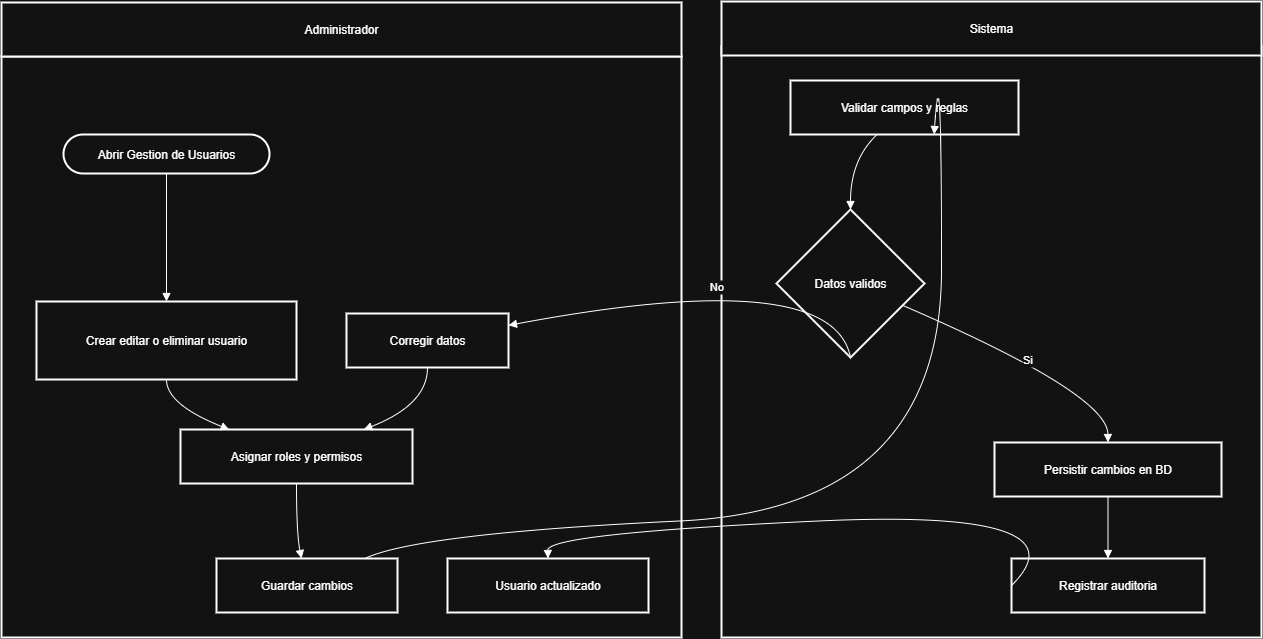

The diagram above was exported from draw.io. Its source (the exported page's mxGraphModel, read from the mxfile embedded in the PNG):
<mxGraphModel dx="1773" dy="983" grid="1" gridSize="10" guides="1" tooltips="1" connect="1" arrows="1" fold="1" page="1" pageScale="1" pageWidth="827" pageHeight="1169" math="0" shadow="0">
  <root>
    <mxCell id="0" />
    <mxCell id="1" parent="0" />
    <mxCell id="6txgQEcCaAIme8khXJOC-62" value="" style="whiteSpace=wrap;strokeWidth=2;" vertex="1" parent="1">
      <mxGeometry x="20" y="180" width="680" height="581" as="geometry" />
    </mxCell>
    <mxCell id="6txgQEcCaAIme8khXJOC-63" value="" style="whiteSpace=wrap;strokeWidth=2;" vertex="1" parent="1">
      <mxGeometry x="740" y="170" width="540" height="591" as="geometry" />
    </mxCell>
    <mxCell id="6txgQEcCaAIme8khXJOC-64" value="Sistema" style="whiteSpace=wrap;strokeWidth=2;" vertex="1" parent="1">
      <mxGeometry x="740" y="125" width="540" height="54" as="geometry" />
    </mxCell>
    <mxCell id="6txgQEcCaAIme8khXJOC-65" value="Administrador" style="whiteSpace=wrap;strokeWidth=2;" vertex="1" parent="1">
      <mxGeometry x="20" y="126" width="680" height="54" as="geometry" />
    </mxCell>
    <mxCell id="6txgQEcCaAIme8khXJOC-66" value="Validar campos y reglas" style="whiteSpace=wrap;strokeWidth=2;" vertex="1" parent="1">
      <mxGeometry x="809" y="204" width="228" height="54" as="geometry" />
    </mxCell>
    <mxCell id="6txgQEcCaAIme8khXJOC-67" value="Datos validos" style="rhombus;strokeWidth=2;whiteSpace=wrap;" vertex="1" parent="1">
      <mxGeometry x="795" y="333" width="148" height="148" as="geometry" />
    </mxCell>
    <mxCell id="6txgQEcCaAIme8khXJOC-68" value="Persistir cambios en BD" style="whiteSpace=wrap;strokeWidth=2;" vertex="1" parent="1">
      <mxGeometry x="1013" y="566" width="227" height="54" as="geometry" />
    </mxCell>
    <mxCell id="6txgQEcCaAIme8khXJOC-69" value="Registrar auditoria" style="whiteSpace=wrap;strokeWidth=2;" vertex="1" parent="1">
      <mxGeometry x="1030" y="682" width="193" height="54" as="geometry" />
    </mxCell>
    <mxCell id="6txgQEcCaAIme8khXJOC-70" value="Abrir Gestion de Usuarios" style="rounded=1;whiteSpace=wrap;arcSize=50;strokeWidth=2;" vertex="1" parent="1">
      <mxGeometry x="82" y="258" width="206" height="39" as="geometry" />
    </mxCell>
    <mxCell id="6txgQEcCaAIme8khXJOC-71" value="Crear editar o eliminar usuario" style="whiteSpace=wrap;strokeWidth=2;" vertex="1" parent="1">
      <mxGeometry x="55" y="425" width="260" height="78" as="geometry" />
    </mxCell>
    <mxCell id="6txgQEcCaAIme8khXJOC-72" value="Asignar roles y permisos" style="whiteSpace=wrap;strokeWidth=2;" vertex="1" parent="1">
      <mxGeometry x="199" y="553" width="232" height="54" as="geometry" />
    </mxCell>
    <mxCell id="6txgQEcCaAIme8khXJOC-73" value="Guardar cambios" style="whiteSpace=wrap;strokeWidth=2;" vertex="1" parent="1">
      <mxGeometry x="235" y="682" width="181" height="54" as="geometry" />
    </mxCell>
    <mxCell id="6txgQEcCaAIme8khXJOC-74" value="Usuario actualizado" style="whiteSpace=wrap;strokeWidth=2;" vertex="1" parent="1">
      <mxGeometry x="466" y="682" width="201" height="54" as="geometry" />
    </mxCell>
    <mxCell id="6txgQEcCaAIme8khXJOC-75" value="Corregir datos" style="whiteSpace=wrap;strokeWidth=2;" vertex="1" parent="1">
      <mxGeometry x="365" y="437" width="162" height="54" as="geometry" />
    </mxCell>
    <mxCell id="6txgQEcCaAIme8khXJOC-76" value="" style="curved=1;startArrow=none;endArrow=block;exitX=0.5;exitY=1.01;entryX=0.5;entryY=0;rounded=0;" edge="1" parent="1" source="6txgQEcCaAIme8khXJOC-70" target="6txgQEcCaAIme8khXJOC-71">
      <mxGeometry relative="1" as="geometry">
        <Array as="points" />
      </mxGeometry>
    </mxCell>
    <mxCell id="6txgQEcCaAIme8khXJOC-77" value="" style="curved=1;startArrow=none;endArrow=block;exitX=0.5;exitY=1;entryX=0.21;entryY=0;rounded=0;" edge="1" parent="1" source="6txgQEcCaAIme8khXJOC-71" target="6txgQEcCaAIme8khXJOC-72">
      <mxGeometry relative="1" as="geometry">
        <Array as="points">
          <mxPoint x="185" y="528" />
        </Array>
      </mxGeometry>
    </mxCell>
    <mxCell id="6txgQEcCaAIme8khXJOC-78" value="" style="curved=1;startArrow=none;endArrow=block;exitX=0.5;exitY=1;entryX=0.47;entryY=0;rounded=0;" edge="1" parent="1" source="6txgQEcCaAIme8khXJOC-72" target="6txgQEcCaAIme8khXJOC-73">
      <mxGeometry relative="1" as="geometry">
        <Array as="points">
          <mxPoint x="315" y="657" />
        </Array>
      </mxGeometry>
    </mxCell>
    <mxCell id="6txgQEcCaAIme8khXJOC-79" value="" style="curved=1;startArrow=none;endArrow=block;exitX=0.82;exitY=0;entryX=0.63;entryY=1;rounded=0;" edge="1" parent="1" source="6txgQEcCaAIme8khXJOC-73" target="6txgQEcCaAIme8khXJOC-66">
      <mxGeometry relative="1" as="geometry">
        <Array as="points">
          <mxPoint x="436" y="657" />
          <mxPoint x="960" y="632" />
          <mxPoint x="960" y="154" />
        </Array>
      </mxGeometry>
    </mxCell>
    <mxCell id="6txgQEcCaAIme8khXJOC-80" value="" style="curved=1;startArrow=none;endArrow=block;exitX=0.38;exitY=1;entryX=0.5;entryY=0;rounded=0;" edge="1" parent="1" source="6txgQEcCaAIme8khXJOC-66" target="6txgQEcCaAIme8khXJOC-67">
      <mxGeometry relative="1" as="geometry">
        <Array as="points">
          <mxPoint x="869" y="283" />
        </Array>
      </mxGeometry>
    </mxCell>
    <mxCell id="6txgQEcCaAIme8khXJOC-81" value="No" style="curved=1;startArrow=none;endArrow=block;exitX=0.5;exitY=1;entryX=1;entryY=0.22;rounded=0;" edge="1" parent="1" source="6txgQEcCaAIme8khXJOC-67" target="6txgQEcCaAIme8khXJOC-75">
      <mxGeometry relative="1" as="geometry">
        <Array as="points">
          <mxPoint x="851" y="388" />
        </Array>
      </mxGeometry>
    </mxCell>
    <mxCell id="6txgQEcCaAIme8khXJOC-82" value="" style="curved=1;startArrow=none;endArrow=block;exitX=0.5;exitY=1;entryX=0.79;entryY=0;rounded=0;" edge="1" parent="1" source="6txgQEcCaAIme8khXJOC-75" target="6txgQEcCaAIme8khXJOC-72">
      <mxGeometry relative="1" as="geometry">
        <Array as="points">
          <mxPoint x="446" y="528" />
        </Array>
      </mxGeometry>
    </mxCell>
    <mxCell id="6txgQEcCaAIme8khXJOC-83" value="Si" style="curved=1;startArrow=none;endArrow=block;exitX=1;exitY=0.71;entryX=0.5;entryY=0;rounded=0;" edge="1" parent="1" source="6txgQEcCaAIme8khXJOC-67" target="6txgQEcCaAIme8khXJOC-68">
      <mxGeometry relative="1" as="geometry">
        <Array as="points">
          <mxPoint x="1126" y="517" />
        </Array>
      </mxGeometry>
    </mxCell>
    <mxCell id="6txgQEcCaAIme8khXJOC-84" value="" style="curved=1;startArrow=none;endArrow=block;exitX=0.5;exitY=1;entryX=0.5;entryY=0;rounded=0;" edge="1" parent="1" source="6txgQEcCaAIme8khXJOC-68" target="6txgQEcCaAIme8khXJOC-69">
      <mxGeometry relative="1" as="geometry">
        <Array as="points" />
      </mxGeometry>
    </mxCell>
    <mxCell id="6txgQEcCaAIme8khXJOC-85" value="" style="curved=1;startArrow=none;endArrow=block;exitX=0;exitY=0.5;entryX=0.5;entryY=0;rounded=0;exitDx=0;exitDy=0;" edge="1" parent="1" source="6txgQEcCaAIme8khXJOC-69" target="6txgQEcCaAIme8khXJOC-74">
      <mxGeometry relative="1" as="geometry">
        <Array as="points">
          <mxPoint x="1108" y="632" />
          <mxPoint x="566" y="657" />
        </Array>
      </mxGeometry>
    </mxCell>
  </root>
</mxGraphModel>